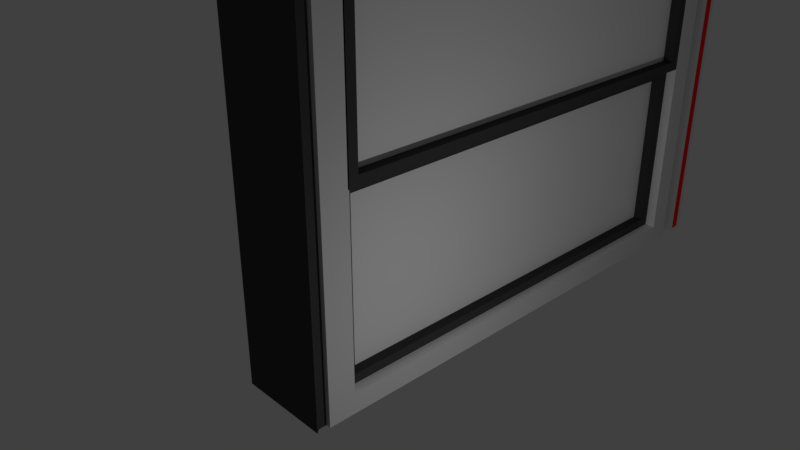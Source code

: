 # Source: Fridge.blend  (saved by Blender 2.79.0; exported with 4.5.12 LTS)
import bpy
from mathutils import Matrix  # noqa: F401  (used for matrix-valued properties, if any)

bpy.ops.wm.read_factory_settings(use_empty=True)
scene = bpy.context.scene
scene.name = 'Scene'

# ---- collections
col_collection_1 = bpy.data.collections.new('Collection 1'); scene.collection.children.link(col_collection_1)

# ---- materials (node trees are filled in below, after node groups)
mat_fridge_exterior = bpy.data.materials.new('Fridge_Exterior')
mat_fridge_exterior.alpha_threshold = 0.0
mat_fridge_exterior.use_transparent_shadow = False
mat_fridge_exterior.diffuse_color = (0.6267, 0.6267, 0.6267, 1.0)
mat_fridge_exterior.roughness = 0.5
mat_fridge_exterior.line_color = (0.0, 0.0, 0.0, 1.0)
mat_table_bottom = bpy.data.materials.new('Table-Bottom')
mat_table_bottom.alpha_threshold = 0.0
mat_table_bottom.use_transparent_shadow = False
mat_table_bottom.diffuse_color = (0.05497, 0.05497, 0.05497, 1.0)
mat_table_bottom.roughness = 0.5
mat_soda_can_label = bpy.data.materials.new('Soda-Can_Label')
mat_soda_can_label.alpha_threshold = 0.0
mat_soda_can_label.use_transparent_shadow = False
mat_soda_can_label.diffuse_color = (0.8, 0.01848, 0.01848, 1.0)
mat_soda_can_label.roughness = 0.5
mat_fridge_interior = bpy.data.materials.new('Fridge_Interior')
mat_fridge_interior.alpha_threshold = 0.0
mat_fridge_interior.use_transparent_shadow = False
mat_fridge_interior.diffuse_color = (1.0, 1.0, 1.0, 1.0)
mat_fridge_interior.roughness = 0.5
mat_fridge_interior.line_color = (0.0, 0.0, 0.0, 1.0)
mat_fridge_interior_lights = bpy.data.materials.new('Fridge_Interior-Lights')
mat_fridge_interior_lights.alpha_threshold = 0.0
mat_fridge_interior_lights.use_transparent_shadow = False
mat_fridge_interior_lights.roughness = 0.5
mat_fridge_door_glass = bpy.data.materials.new('Fridge_Door-Glass')
mat_fridge_door_glass.alpha_threshold = 0.0
mat_fridge_door_glass.use_transparent_shadow = False
mat_fridge_door_glass.roughness = 0.5

# ---- material node trees

# ---- world
world_world = bpy.data.worlds.new('World'); scene.world = world_world
world_world.color = (0.05088, 0.05088, 0.05088)
world_world.use_sun_shadow = False
world_world.sun_shadow_jitter_overblur = 0.0
world_world.cycles.sampling_method = 'MANUAL'

# ---- cameras
cam_camera = bpy.data.cameras.new('Camera')
cam_camera.clip_end = 100.0
cam_camera.lens = 35.0
cam_camera.sensor_width = 32.0
cam_camera.sensor_height = 18.0
cam_camera.ortho_scale = 7.314
cam_camera.dof.focus_distance = 0.0
cam_camera.dof.aperture_fstop = 128.0

# ---- lights
light_point = bpy.data.lights.new('Point', 'POINT')
light_point.transmission_factor = 0.0
light_point.energy = 100.0
light_point.shadow_buffer_clip_start = 0.5
light_point.shadow_soft_size = 0.1
light_point.shadow_maximum_resolution = 0.006
light_point.use_absolute_resolution = True

# ---- meshes
me_cube_001 = bpy.data.meshes.new('Cube.001')
me_cube_001.from_pydata([(0.5, 6.398, -1.5), (0.85, -1.602, -1.5), (-0.5, -1.602, -1.5), (-0.5, 6.398, -1.5), (0.5, 6.398, 4.5), (0.85, -1.602, 4.5), (-0.5, -1.602, 4.5), (-0.5, 6.398, 4.5), (0.8, -1.425, -1.5), (0.8, -1.539, -1.5), (-0.5, -1.539, -1.5), (-0.5, -1.425, -1.5), (0.8, -1.425, 4.5), (0.8, -1.539, 4.5), (-0.5, -1.539, 4.5), (-0.5, -1.425, 4.5), (0.87, -1.025, -1.2), (0.87, -1.025, 4.2), (0.87, 6.318, -1.44), (0.87, 6.318, 4.44), (-0.5, 5.895, -1.5), (-0.5, 6.099, -1.5), (-0.5, 5.895, 4.5), (-0.5, 6.099, 4.5), (0.58, 5.549, 3.9), (0.87, 6.179, 4.44), (0.58, 5.549, -0.9), (0.87, 6.179, -1.44), (0.6618, 5.997, 4.5), (0.6618, 5.997, -1.5), (0.7118, 6.099, -1.5), (0.7118, 6.099, 4.5), (-0.5, 5.997, -1.5), (-0.5, 5.997, 4.5), (0.7118, 5.895, -1.5), (0.7118, 5.895, 4.5), (0.87, 5.895, 4.5), (0.87, -1.425, 4.5), (0.87, -1.425, -1.5), (0.87, 5.895, -1.5), (-0.43, -1.025, 4.2), (-0.43, -1.025, -1.2), (-0.14, 5.549, 3.9), (-0.14, 5.549, -0.9), (0.87, 6.099, 4.5), (0.87, 6.398, -1.5), (0.87, 6.398, 4.5), (0.87, 6.099, -1.5), (0.87, 5.549, -1.2), (0.87, 5.549, 4.2), (-0.43, 5.549, -1.2), (-0.43, 5.549, 4.2), (0.58, 5.649, 3.9), (0.58, 5.649, -0.9), (-0.14, 5.649, 3.9), (-0.14, 5.649, -0.9)], [(0, 3), (4, 7), (46, 4), (0, 45)], [(9, 1, 2, 10), (13, 14, 6, 5), (9, 13, 5, 1), (1, 5, 6, 2), (21, 23, 7, 3), (2, 6, 14, 10), (10, 14, 15, 11), (8, 12, 13, 9), (7, 23, 31, 44, 46), (12, 15, 14, 13), (22, 15, 37, 36, 35), (8, 9, 10, 11), (12, 8, 38, 37), (25, 27, 18, 19), (29, 28, 35, 34), (34, 35, 36, 39), (45, 3, 7, 46), (45, 47, 30, 21, 3), (11, 15, 22, 20), (34, 20, 22, 35), (30, 31, 23, 21), (47, 44, 31, 30), (28, 31, 23, 33), (32, 21, 23, 33), (29, 32, 21, 30), (20, 32, 33, 22), (34, 20, 32, 29), (39, 38, 11, 20, 34), (35, 28, 33, 22), (30, 31, 28, 29), (43, 26, 53, 55), (16, 17, 37, 38), (17, 49, 36, 37), (48, 16, 38, 39), (49, 48, 39, 36), (51, 40, 41, 50), (49, 17, 40, 51), (16, 48, 50, 41), (17, 16, 41, 40), (19, 18, 45, 46), (25, 19, 46, 44), (18, 27, 47, 45), (27, 25, 44, 47), (24, 26, 48, 49), (43, 42, 51, 50), (42, 24, 49, 51), (26, 43, 50, 48), (53, 52, 54, 55), (42, 43, 55, 54), (24, 42, 54, 52), (26, 24, 52, 53)])
me_cube_001.polygons.foreach_set('material_index', [1, 1, 1, 1, 0, 1, 1, 1, 0, 1, 0, 1, 0, 2, 1, 0, 0, 0, 0, 0, 0, 0, 1, 1, 1, 1, 1, 0, 1, 1, 3, 0, 0, 0, 0, 3, 3, 3, 3, 0, 0, 0, 0, 3, 3, 3, 3, 4, 3, 3, 3])
me_cube_001.materials.append(mat_fridge_exterior)
me_cube_001.materials.append(mat_table_bottom)
me_cube_001.materials.append(mat_soda_can_label)
me_cube_001.materials.append(mat_fridge_interior)
me_cube_001.materials.append(mat_fridge_interior_lights)
me_cube_001.use_remesh_preserve_volume = False
me_cube_001.use_remesh_preserve_attributes = False
me_cube_001.use_mirror_vertex_groups = False
me_cube_001.update()
me_cube_003 = bpy.data.meshes.new('Cube.003')
me_cube_003.from_pydata([(0.42, -1.043, -1.2), (0.42, 5.545, 1.5), (0.42, 5.545, -1.2), (0.42, -1.043, -1.2), (0.42, 5.545, 1.5), (0.42, 5.545, -1.2), (0.57, -0.8883, 1.365), (0.57, -0.8883, -1.065), (0.57, 5.391, 1.365), (0.57, 5.391, -1.065), (0.57, -1.043, 1.5), (0.57, -1.043, -1.2), (0.57, 5.545, 1.5), (0.57, 5.545, -1.2), (0.72, -1.043, 1.5), (0.72, -1.043, -1.2), (0.72, 5.545, 1.5), (0.72, 5.545, -1.2), (0.72, -0.8883, 1.365), (0.72, -0.8883, -1.065), (0.72, 5.391, 1.365), (0.72, 5.391, -1.065)], [(1, 4), (5, 2), (0, 3)], [(6, 7, 9, 8), (13, 12, 16, 17), (6, 8, 20, 18), (8, 9, 21, 20), (10, 11, 15, 14), (19, 18, 14, 15), (18, 20, 16, 14), (21, 19, 15, 17), (20, 21, 17, 16), (12, 10, 14, 16), (9, 7, 19, 21), (7, 6, 18, 19), (11, 13, 17, 15), (13, 9, 8, 12), (6, 10, 12, 8), (9, 13, 11, 7), (10, 6, 7, 11)])
me_cube_003.polygons.foreach_set('material_index', [1, 0, 0, 0, 0, 0, 0, 0, 0, 0, 0, 0, 0, 0, 0, 0, 0])
me_cube_003.materials.append(mat_table_bottom)
me_cube_003.materials.append(mat_fridge_door_glass)
me_cube_003.use_remesh_preserve_volume = False
me_cube_003.use_remesh_preserve_attributes = False
me_cube_003.use_mirror_vertex_groups = False
me_cube_003.update()
me_cube_004 = bpy.data.meshes.new('Cube.004')
me_cube_004.from_pydata([(0.57, -1.043, 1.5), (0.57, -1.043, 4.2), (0.57, 5.545, 4.2), (0.57, 5.545, 1.5), (0.57, -1.043, 4.2), (0.57, -1.043, 1.5), (0.57, 5.545, 4.2), (0.57, 5.545, 1.5), (0.72, -0.8883, 4.065), (0.72, -0.8883, 1.635), (0.72, 5.391, 4.065), (0.72, 5.391, 1.635), (0.72, -1.043, 4.2), (0.72, -1.043, 1.5), (0.72, 5.545, 4.2), (0.72, 5.545, 1.5), (0.87, -1.043, 4.2), (0.87, -1.043, 1.5), (0.87, 5.545, 4.2), (0.87, 5.545, 1.5), (0.87, -0.8883, 4.065), (0.87, -0.8883, 1.635), (0.87, 5.391, 4.065), (0.87, 5.391, 1.635)], [(2, 6), (7, 3), (0, 5), (4, 1)], [(8, 9, 11, 10), (12, 13, 17, 16), (13, 15, 19, 17), (9, 8, 20, 21), (11, 9, 21, 23), (21, 20, 16, 17), (20, 22, 18, 16), (23, 21, 17, 19), (22, 23, 19, 18), (10, 11, 23, 22), (8, 10, 22, 20), (15, 14, 18, 19), (14, 12, 16, 18), (8, 12, 14, 10), (15, 11, 10, 14), (12, 8, 9, 13), (11, 15, 13, 9)])
me_cube_004.polygons.foreach_set('material_index', [1, 0, 0, 0, 0, 0, 0, 0, 0, 0, 0, 0, 0, 0, 0, 0, 0])
me_cube_004.materials.append(mat_table_bottom)
me_cube_004.materials.append(mat_fridge_door_glass)
me_cube_004.use_remesh_preserve_volume = False
me_cube_004.use_remesh_preserve_attributes = False
me_cube_004.use_mirror_vertex_groups = False
me_cube_004.update()

# ---- objects
ob_point = bpy.data.objects.new('Point', light_point)
ob_camera = bpy.data.objects.new('Camera', cam_camera)
ob_fridge = bpy.data.objects.new('Fridge', me_cube_001)
ob_fridge_door = bpy.data.objects.new('Fridge-Door', me_cube_003)
ob_fridge_door_001 = bpy.data.objects.new('Fridge-Door.001', me_cube_004)

# ---- transforms, parenting, visibility, modifiers, constraints
ob_point.location = (4.527, 0.0, 0.0)
ob_point.lineart.crease_threshold = 0.0
ob_camera.location = (7.481, -6.508, 5.344)
ob_camera.rotation_euler = (1.109, 0.0, 0.8149)
ob_camera.lock_rotations_4d = False
ob_camera.empty_display_type = 'ARROWS'
ob_camera.color = (0.0, 0.0, 0.0, 0.0)
ob_camera.display_type = 'WIRE'
ob_camera.lineart.crease_threshold = 0.0
ob_fridge.location = (0.0, 0.0, 0.0)
ob_fridge.lock_rotations_4d = False
ob_fridge.empty_display_type = 'ARROWS'
ob_fridge.lineart.crease_threshold = 0.0
ob_fridge_door.location = (0.0, 0.0, 0.0)
ob_fridge_door.lock_rotations_4d = False
ob_fridge_door.empty_display_type = 'ARROWS'
ob_fridge_door.lineart.crease_threshold = 0.0
ob_fridge_door_001.location = (0.0, 0.0, 0.0)
ob_fridge_door_001.lock_rotations_4d = False
ob_fridge_door_001.empty_display_type = 'ARROWS'
ob_fridge_door_001.lineart.crease_threshold = 0.0

# ---- collection membership
col_collection_1.objects.link(ob_point)
col_collection_1.objects.link(ob_camera)
col_collection_1.objects.link(ob_fridge)
col_collection_1.objects.link(ob_fridge_door)
col_collection_1.objects.link(ob_fridge_door_001)

# ---- scene / render settings (as saved in the file)
scene.camera = ob_camera
scene.frame_start = 1; scene.frame_end = 250; scene.frame_set(1)
scene.render.engine = 'BLENDER_EEVEE_NEXT'
scene.render.resolution_percentage = 50
scene.render.dither_intensity = 0.0
scene.cycles.use_denoising = False
scene.cycles.samples = 128
scene.cycles.sampling_pattern = 'TABULATED_SOBOL'
scene.cycles.use_adaptive_sampling = False
scene.cycles.use_light_tree = False
scene.cycles.blur_glossy = 0.0
scene.cycles.sample_clamp_indirect = 0.0
scene.view_settings.view_transform = 'Standard'
bpy.context.view_layer.update()
